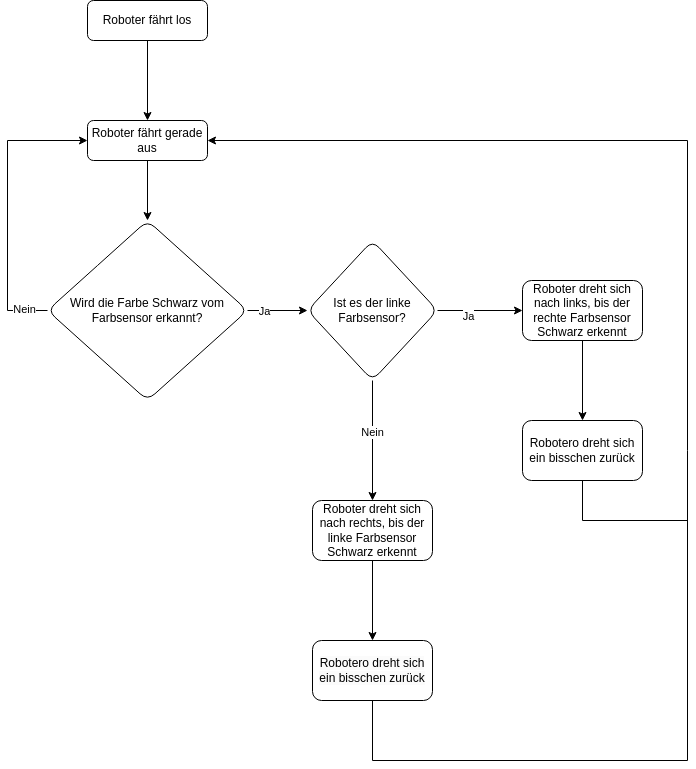

The diagram above was exported from draw.io. Its source (the exported page's mxGraphModel, read from the mxfile embedded in the PNG):
<mxGraphModel dx="1434" dy="958" grid="1" gridSize="10" guides="1" tooltips="1" connect="1" arrows="1" fold="1" page="1" pageScale="1" pageWidth="827" pageHeight="1169" math="0" shadow="0">
  <root>
    <mxCell id="WIyWlLk6GJQsqaUBKTNV-0" />
    <mxCell id="WIyWlLk6GJQsqaUBKTNV-1" parent="WIyWlLk6GJQsqaUBKTNV-0" />
    <mxCell id="mTj5Tq-QPUyb5Os39T8R-0" value="" style="edgeStyle=orthogonalEdgeStyle;rounded=0;orthogonalLoop=1;jettySize=auto;html=1;" parent="WIyWlLk6GJQsqaUBKTNV-1" source="mTj5Tq-QPUyb5Os39T8R-1" target="mTj5Tq-QPUyb5Os39T8R-3" edge="1">
      <mxGeometry relative="1" as="geometry" />
    </mxCell>
    <mxCell id="mTj5Tq-QPUyb5Os39T8R-1" value="Roboter fährt los" style="rounded=1;whiteSpace=wrap;html=1;fontSize=12;glass=0;strokeWidth=1;shadow=0;" parent="WIyWlLk6GJQsqaUBKTNV-1" vertex="1">
      <mxGeometry x="160" y="80" width="120" height="40" as="geometry" />
    </mxCell>
    <mxCell id="mTj5Tq-QPUyb5Os39T8R-2" value="" style="edgeStyle=orthogonalEdgeStyle;rounded=0;orthogonalLoop=1;jettySize=auto;html=1;" parent="WIyWlLk6GJQsqaUBKTNV-1" source="mTj5Tq-QPUyb5Os39T8R-3" target="mTj5Tq-QPUyb5Os39T8R-6" edge="1">
      <mxGeometry relative="1" as="geometry" />
    </mxCell>
    <mxCell id="mTj5Tq-QPUyb5Os39T8R-3" value="Roboter fährt gerade aus" style="rounded=1;whiteSpace=wrap;html=1;fontSize=12;glass=0;strokeWidth=1;shadow=0;" parent="WIyWlLk6GJQsqaUBKTNV-1" vertex="1">
      <mxGeometry x="160" y="200" width="120" height="40" as="geometry" />
    </mxCell>
    <mxCell id="mTj5Tq-QPUyb5Os39T8R-34" value="" style="edgeStyle=orthogonalEdgeStyle;rounded=0;orthogonalLoop=1;jettySize=auto;html=1;" parent="WIyWlLk6GJQsqaUBKTNV-1" source="mTj5Tq-QPUyb5Os39T8R-6" target="mTj5Tq-QPUyb5Os39T8R-33" edge="1">
      <mxGeometry relative="1" as="geometry" />
    </mxCell>
    <mxCell id="mTj5Tq-QPUyb5Os39T8R-35" value="Ja" style="edgeLabel;html=1;align=center;verticalAlign=middle;resizable=0;points=[];" parent="mTj5Tq-QPUyb5Os39T8R-34" vertex="1" connectable="0">
      <mxGeometry x="-0.4667" relative="1" as="geometry">
        <mxPoint as="offset" />
      </mxGeometry>
    </mxCell>
    <mxCell id="mTj5Tq-QPUyb5Os39T8R-6" value="Wird die Farbe Schwarz vom Farbsensor erkannt?" style="rhombus;whiteSpace=wrap;html=1;rounded=1;glass=0;strokeWidth=1;shadow=0;" parent="WIyWlLk6GJQsqaUBKTNV-1" vertex="1">
      <mxGeometry x="120" y="300" width="200" height="180" as="geometry" />
    </mxCell>
    <mxCell id="mTj5Tq-QPUyb5Os39T8R-7" value="" style="endArrow=classic;html=1;rounded=0;exitX=0;exitY=0.5;exitDx=0;exitDy=0;entryX=0;entryY=0.5;entryDx=0;entryDy=0;" parent="WIyWlLk6GJQsqaUBKTNV-1" source="mTj5Tq-QPUyb5Os39T8R-6" target="mTj5Tq-QPUyb5Os39T8R-3" edge="1">
      <mxGeometry width="50" height="50" relative="1" as="geometry">
        <mxPoint x="390" y="520" as="sourcePoint" />
        <mxPoint x="440" y="470" as="targetPoint" />
        <Array as="points">
          <mxPoint x="80" y="390" />
          <mxPoint x="80" y="220" />
        </Array>
      </mxGeometry>
    </mxCell>
    <mxCell id="mTj5Tq-QPUyb5Os39T8R-32" value="Nein" style="edgeLabel;html=1;align=center;verticalAlign=middle;resizable=0;points=[];" parent="mTj5Tq-QPUyb5Os39T8R-7" vertex="1" connectable="0">
      <mxGeometry x="-0.8345" y="-2" relative="1" as="geometry">
        <mxPoint as="offset" />
      </mxGeometry>
    </mxCell>
    <mxCell id="mTj5Tq-QPUyb5Os39T8R-37" value="" style="edgeStyle=orthogonalEdgeStyle;rounded=0;orthogonalLoop=1;jettySize=auto;html=1;" parent="WIyWlLk6GJQsqaUBKTNV-1" source="mTj5Tq-QPUyb5Os39T8R-33" target="mTj5Tq-QPUyb5Os39T8R-36" edge="1">
      <mxGeometry relative="1" as="geometry" />
    </mxCell>
    <mxCell id="mTj5Tq-QPUyb5Os39T8R-42" value="Ja" style="edgeLabel;html=1;align=center;verticalAlign=middle;resizable=0;points=[];" parent="mTj5Tq-QPUyb5Os39T8R-37" vertex="1" connectable="0">
      <mxGeometry x="-0.2941" y="-5" relative="1" as="geometry">
        <mxPoint as="offset" />
      </mxGeometry>
    </mxCell>
    <mxCell id="mTj5Tq-QPUyb5Os39T8R-41" value="" style="edgeStyle=orthogonalEdgeStyle;rounded=0;orthogonalLoop=1;jettySize=auto;html=1;" parent="WIyWlLk6GJQsqaUBKTNV-1" source="mTj5Tq-QPUyb5Os39T8R-33" target="mTj5Tq-QPUyb5Os39T8R-40" edge="1">
      <mxGeometry relative="1" as="geometry" />
    </mxCell>
    <mxCell id="mTj5Tq-QPUyb5Os39T8R-43" value="Nein" style="edgeLabel;html=1;align=center;verticalAlign=middle;resizable=0;points=[];" parent="mTj5Tq-QPUyb5Os39T8R-41" vertex="1" connectable="0">
      <mxGeometry x="-0.15" y="-1" relative="1" as="geometry">
        <mxPoint as="offset" />
      </mxGeometry>
    </mxCell>
    <mxCell id="mTj5Tq-QPUyb5Os39T8R-33" value="Ist es der linke Farbsensor?" style="rhombus;whiteSpace=wrap;html=1;rounded=1;glass=0;strokeWidth=1;shadow=0;" parent="WIyWlLk6GJQsqaUBKTNV-1" vertex="1">
      <mxGeometry x="380" y="320" width="130" height="140" as="geometry" />
    </mxCell>
    <mxCell id="mTj5Tq-QPUyb5Os39T8R-39" value="" style="edgeStyle=orthogonalEdgeStyle;rounded=0;orthogonalLoop=1;jettySize=auto;html=1;" parent="WIyWlLk6GJQsqaUBKTNV-1" source="mTj5Tq-QPUyb5Os39T8R-36" target="mTj5Tq-QPUyb5Os39T8R-38" edge="1">
      <mxGeometry relative="1" as="geometry" />
    </mxCell>
    <mxCell id="mTj5Tq-QPUyb5Os39T8R-36" value="Roboter dreht sich nach links, bis der rechte Farbsensor Schwarz erkennt" style="whiteSpace=wrap;html=1;rounded=1;glass=0;strokeWidth=1;shadow=0;" parent="WIyWlLk6GJQsqaUBKTNV-1" vertex="1">
      <mxGeometry x="595" y="360" width="120" height="60" as="geometry" />
    </mxCell>
    <mxCell id="mTj5Tq-QPUyb5Os39T8R-38" value="Robotero dreht sich ein bisschen zurück" style="whiteSpace=wrap;html=1;rounded=1;glass=0;strokeWidth=1;shadow=0;" parent="WIyWlLk6GJQsqaUBKTNV-1" vertex="1">
      <mxGeometry x="595" y="500" width="120" height="60" as="geometry" />
    </mxCell>
    <mxCell id="mTj5Tq-QPUyb5Os39T8R-45" value="" style="edgeStyle=orthogonalEdgeStyle;rounded=0;orthogonalLoop=1;jettySize=auto;html=1;" parent="WIyWlLk6GJQsqaUBKTNV-1" source="mTj5Tq-QPUyb5Os39T8R-40" target="mTj5Tq-QPUyb5Os39T8R-44" edge="1">
      <mxGeometry relative="1" as="geometry" />
    </mxCell>
    <mxCell id="mTj5Tq-QPUyb5Os39T8R-40" value="Roboter dreht sich nach rechts, bis der linke Farbsensor Schwarz erkennt" style="whiteSpace=wrap;html=1;rounded=1;glass=0;strokeWidth=1;shadow=0;" parent="WIyWlLk6GJQsqaUBKTNV-1" vertex="1">
      <mxGeometry x="385" y="580" width="120" height="60" as="geometry" />
    </mxCell>
    <mxCell id="mTj5Tq-QPUyb5Os39T8R-44" value="&lt;span style=&quot;color: rgb(0, 0, 0); font-family: Helvetica; font-size: 12px; font-style: normal; font-variant-ligatures: normal; font-variant-caps: normal; font-weight: 400; letter-spacing: normal; orphans: 2; text-align: center; text-indent: 0px; text-transform: none; widows: 2; word-spacing: 0px; -webkit-text-stroke-width: 0px; white-space: normal; background-color: rgb(251, 251, 251); text-decoration-thickness: initial; text-decoration-style: initial; text-decoration-color: initial; display: inline !important; float: none;&quot;&gt;Robotero dreht sich ein bisschen zurück&lt;/span&gt;" style="whiteSpace=wrap;html=1;rounded=1;glass=0;strokeWidth=1;shadow=0;" parent="WIyWlLk6GJQsqaUBKTNV-1" vertex="1">
      <mxGeometry x="385" y="720" width="120" height="60" as="geometry" />
    </mxCell>
    <mxCell id="mTj5Tq-QPUyb5Os39T8R-46" value="" style="endArrow=classic;html=1;rounded=0;exitX=0.5;exitY=1;exitDx=0;exitDy=0;entryX=1;entryY=0.5;entryDx=0;entryDy=0;" parent="WIyWlLk6GJQsqaUBKTNV-1" source="mTj5Tq-QPUyb5Os39T8R-44" target="mTj5Tq-QPUyb5Os39T8R-3" edge="1">
      <mxGeometry width="50" height="50" relative="1" as="geometry">
        <mxPoint x="440" y="490" as="sourcePoint" />
        <mxPoint x="490" y="440" as="targetPoint" />
        <Array as="points">
          <mxPoint x="445" y="840" />
          <mxPoint x="760" y="840" />
          <mxPoint x="760" y="220" />
        </Array>
      </mxGeometry>
    </mxCell>
    <mxCell id="mTj5Tq-QPUyb5Os39T8R-47" value="" style="endArrow=none;html=1;rounded=0;entryX=0.5;entryY=1;entryDx=0;entryDy=0;" parent="WIyWlLk6GJQsqaUBKTNV-1" target="mTj5Tq-QPUyb5Os39T8R-38" edge="1">
      <mxGeometry width="50" height="50" relative="1" as="geometry">
        <mxPoint x="760" y="600" as="sourcePoint" />
        <mxPoint x="490" y="440" as="targetPoint" />
        <Array as="points">
          <mxPoint x="655" y="600" />
        </Array>
      </mxGeometry>
    </mxCell>
  </root>
</mxGraphModel>